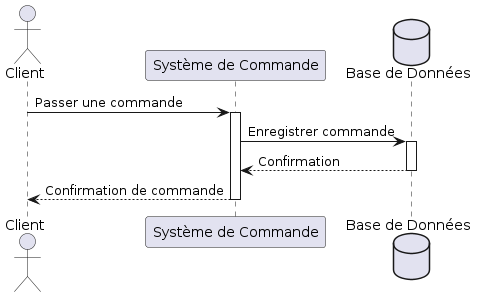

The diagram above was rendered by PlantUML. Its source (embedded in the PNG):
@startuml
actor Client
participant "Système de Commande" as System
database "Base de Données" as DB

Client -> System: Passer une commande
activate System

System -> DB: Enregistrer commande
activate DB

DB --> System: Confirmation
deactivate DB

System --> Client: Confirmation de commande
deactivate System
@enduml